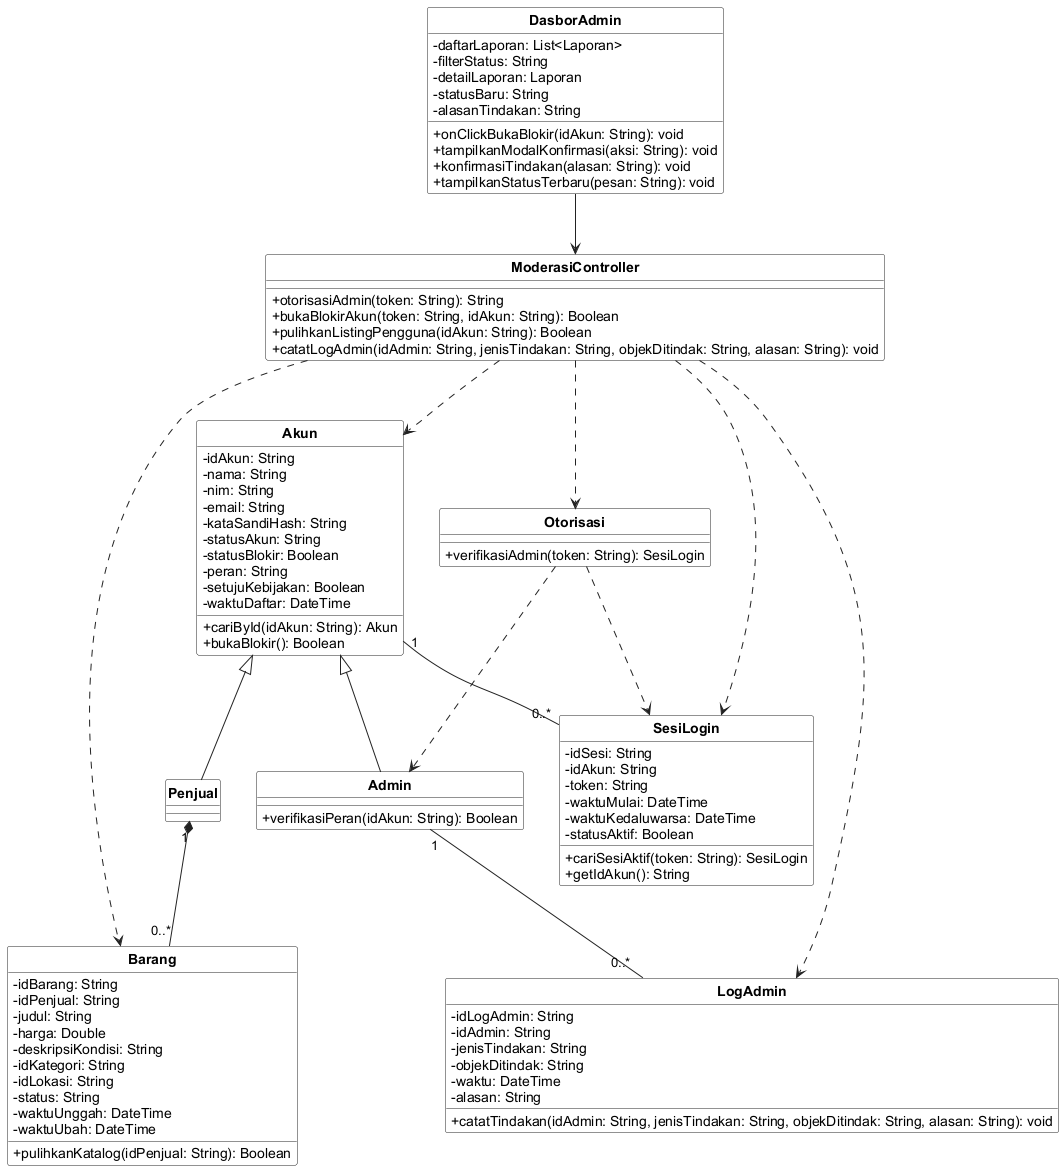

The diagram above was rendered by PlantUML. Its source (embedded in the PNG):
@startuml
skinparam shadowing false
skinparam classAttributeIconSize 0
skinparam classBackgroundColor #FFFFFF
skinparam classBorderColor #222222
skinparam arrowColor #222222
skinparam packageBorderColor #888888
skinparam defaultFontName Arial
skinparam classFontStyle bold
skinparam stereotypeFontSize 10
hide circle
hide stereotype


class "DasborAdmin" as C11 {
  - daftarLaporan: List<Laporan>
  - filterStatus: String
  - detailLaporan: Laporan
  - statusBaru: String
  - alasanTindakan: String
  + onClickBukaBlokir(idAkun: String): void
  + tampilkanModalKonfirmasi(aksi: String): void
  + konfirmasiTindakan(alasan: String): void
  + tampilkanStatusTerbaru(pesan: String): void
}
class "ModerasiController" as C21 {
  + otorisasiAdmin(token: String): String
  + bukaBlokirAkun(token: String, idAkun: String): Boolean
  + pulihkanListingPengguna(idAkun: String): Boolean
  + catatLogAdmin(idAdmin: String, jenisTindakan: String, objekDitindak: String, alasan: String): void
}
class "Akun" as C23 {
  - idAkun: String
  - nama: String
  - nim: String
  - email: String
  - kataSandiHash: String
  - statusAkun: String
  - statusBlokir: Boolean
  - peran: String
  - setujuKebijakan: Boolean
  - waktuDaftar: DateTime
  + cariById(idAkun: String): Akun
  + bukaBlokir(): Boolean
}
class "Penjual" as C25 {
}
class "Admin" as C26 {
  + verifikasiPeran(idAkun: String): Boolean
}
class "SesiLogin" as C28 {
  - idSesi: String
  - idAkun: String
  - token: String
  - waktuMulai: DateTime
  - waktuKedaluwarsa: DateTime
  - statusAktif: Boolean
  + cariSesiAktif(token: String): SesiLogin
  + getIdAkun(): String
}
class "Barang" as C29 {
  - idBarang: String
  - idPenjual: String
  - judul: String
  - harga: Double
  - deskripsiKondisi: String
  - idKategori: String
  - idLokasi: String
  - status: String
  - waktuUnggah: DateTime
  - waktuUbah: DateTime
  + pulihkanKatalog(idPenjual: String): Boolean
}
class "LogAdmin" as C39 {
  - idLogAdmin: String
  - idAdmin: String
  - jenisTindakan: String
  - objekDitindak: String
  - waktu: DateTime
  - alasan: String
  + catatTindakan(idAdmin: String, jenisTindakan: String, objekDitindak: String, alasan: String): void
}
class "Otorisasi" as C41 {
  + verifikasiAdmin(token: String): SesiLogin
}
C11 --> C21
C21 ..> C41
C21 ..> C28
C21 ..> C39
C21 ..> C29
C21 ..> C23
C41 ..> C28
C41 ..> C26
C23 <|-- C25
C23 <|-- C26
C23 "1" -- "0..*" C28
C25 "1" *-- "0..*" C29
C26 "1" -- "0..*" C39
@enduml